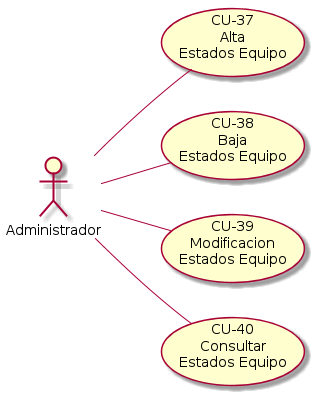

The diagram above was rendered by PlantUML. Its source (embedded in the PNG):
@startuml gestionar_estados_equipo.png
left to right direction
:Administrador: -- (CU-37\nAlta\nEstados Equipo)
:Administrador: -- (CU-38\nBaja\nEstados Equipo)
:Administrador: -- (CU-39\nModificacion\nEstados Equipo)
:Administrador: -- (CU-40\nConsultar\nEstados Equipo)
@enduml